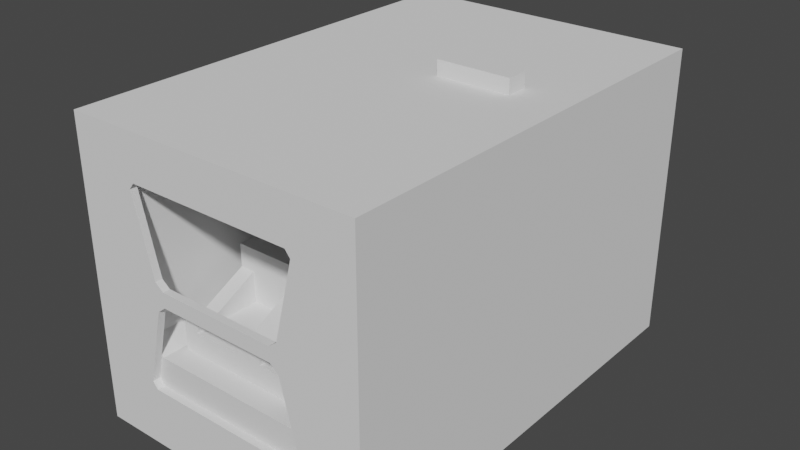 # Source: PrototypKabineV1.0.blend  (saved by Blender 3.5.10; exported with 4.5.12 LTS)
import bpy
from mathutils import Matrix  # noqa: F401  (used for matrix-valued properties, if any)

bpy.ops.wm.read_factory_settings(use_empty=True)
scene = bpy.context.scene
scene.name = 'Scene'

# ---- collections
col_collection = bpy.data.collections.new('Collection'); scene.collection.children.link(col_collection)
col_cutters = bpy.data.collections.new('Cutters'); scene.collection.children.link(col_cutters)
col_cutters.hide_render = True

# ---- node groups
ng_auto_smooth = bpy.data.node_groups.new('Auto Smooth', 'GeometryNodeTree')
_s = ng_auto_smooth.interface.new_socket(name='Geometry', in_out='OUTPUT', socket_type='NodeSocketGeometry')
_s = ng_auto_smooth.interface.new_socket(name='Geometry', in_out='INPUT', socket_type='NodeSocketGeometry')
_s = ng_auto_smooth.interface.new_socket(name='Angle', in_out='INPUT', socket_type='NodeSocketFloat')
_s.subtype = 'ANGLE'
_s.min_value = 0.0
_s.max_value = 3.142
ng_auto_smooth.is_modifier = True
_N = ng_auto_smooth.nodes; _L = ng_auto_smooth.links
n0 = _N.new('NodeGroupOutput'); n0.name = 'Group Output'; n0.location = (480, -100)
n1 = _N.new('NodeGroupInput'); n1.name = 'Group Input'; n1.location = (-420, -300)
n2 = _N.new('NodeGroupInput'); n2.name = 'Group Input.001'; n2.location = (-60, -100)
n3 = _N.new('GeometryNodeSetShadeSmooth'); n3.name = 'Set Shade Smooth'; n3.location = (120, -100)
n3.domain = 'EDGE'
n4 = _N.new('GeometryNodeSetShadeSmooth'); n4.name = 'Set Shade Smooth.001'; n4.location = (300, -100)
n5 = _N.new('GeometryNodeInputMeshEdgeAngle'); n5.name = 'Edge Angle'; n5.location = (-420, -220)
n6 = _N.new('GeometryNodeInputEdgeSmooth'); n6.name = 'Is Edge Smooth'; n6.location = (-60, -160)
n7 = _N.new('GeometryNodeInputShadeSmooth'); n7.name = 'Is Face Smooth'; n7.location = (-240, -340)
n8 = _N.new('FunctionNodeBooleanMath'); n8.name = 'Boolean Math'; n8.location = (-60, -220)
n9 = _N.new('FunctionNodeCompare'); n9.name = 'Compare'; n9.location = (-240, -180)
n9.operation = 'LESS_EQUAL'
_L.new(n5.outputs[0], n9.inputs[0])
_L.new(n4.outputs[0], n0.inputs[0])
_L.new(n1.outputs[1], n9.inputs[1])
_L.new(n9.outputs[0], n8.inputs[0])
_L.new(n7.outputs[0], n8.inputs[1])
_L.new(n2.outputs[0], n3.inputs[0])
_L.new(n6.outputs[0], n3.inputs[1])
_L.new(n3.outputs[0], n4.inputs[0])
_L.new(n8.outputs[0], n3.inputs[2])
n0.is_active_output = True

# ---- world
world_world = bpy.data.worlds.new('World'); scene.world = world_world
world_world.use_nodes = True; world_world.node_tree.nodes.clear()
_N = world_world.node_tree.nodes; _L = world_world.node_tree.links
n0 = _N.new('ShaderNodeOutputWorld'); n0.name = 'World Output'; n0.location = (300, 300)
n1 = _N.new('ShaderNodeBackground'); n1.name = 'Background'; n1.location = (10, 300)
n1.inputs[0].default_value = (0.05088, 0.05088, 0.05088, 1.0)
_L.new(n1.outputs[0], n0.inputs[0])
n0.is_active_output = True
world_world.color = (0.05088, 0.05088, 0.05088)
world_world.use_sun_shadow = False
world_world.sun_shadow_jitter_overblur = 0.0

# ---- meshes
me_cube_001 = bpy.data.meshes.new('Cube.001')
me_cube_001.from_pydata([(-2.0, -3.0, -2.0), (-2.0, -3.0, 2.0), (-2.0, 3.0, -2.0), (-2.0, 3.0, 2.0), (2.0, -3.0, -2.0), (2.0, -3.0, 2.0), (2.0, 3.0, -2.0), (2.0, 3.0, 2.0)], [], [(0, 1, 3, 2), (2, 3, 7, 6), (6, 7, 5, 4), (4, 5, 1, 0), (2, 6, 4, 0), (7, 3, 1, 5)])
_uv = me_cube_001.uv_layers.new(name='UVMap')
_uv.uv.foreach_set('vector', [0.375, 0.0, 0.625, 0.0, 0.625, 0.25, 0.375, 0.25, 0.375, 0.25, 0.625, 0.25, 0.625, 0.5, 0.375, 0.5, 0.375, 0.5, 0.625, 0.5, 0.625, 0.75, 0.375, 0.75, 0.375, 0.75, 0.625, 0.75, 0.625, 1.0, 0.375, 1.0, 0.125, 0.5, 0.375, 0.5, 0.375, 0.75, 0.125, 0.75, 0.625, 0.5, 0.875, 0.5, 0.875, 0.75, 0.625, 0.75])
me_cube_001.update()
me_cube = bpy.data.meshes.new('Cube')
me_cube.from_pydata([(-0.3, 0.3, -0.41), (0.3, 0.3, -0.41), (-0.5, -0.6, -0.7), (-0.5, 0.6, -0.7), (0.5, -0.6, -0.7), (0.5, 0.6, -0.7), (0.5, 0.6, 0.3), (0.5, 0.3, 0.3), (-0.5, 0.3, 0.3), (-0.5, 0.6, 0.3), (0.5, 0.3, 1.24e-05), (-0.5, 0.3, 1.243e-05), (0.5, -0.3, -0.3), (-0.5, -0.3, -0.3), (0.5, -0.6, -0.3), (-0.5, -0.6, -0.3), (0.3, 0.3, -1.852e-05), (0.3, -0.3, -0.3), (0.3, -0.6, -0.41), (-0.3, -0.6, -0.41), (-0.3, 0.3, -1.848e-05), (-0.3, -0.3, -0.3), (-0.3, -0.6, -0.3), (0.3, -0.6, -0.3)], [], [(0, 1, 16, 20), (1, 18, 23, 17, 16), (0, 19, 18, 1), (2, 15, 13, 11, 8, 9, 3), (3, 9, 6, 5), (5, 6, 7, 10, 12, 14, 4), (4, 14, 23, 18, 19, 22, 15, 2), (3, 5, 4, 2), (10, 11, 13, 21, 20, 16, 17, 12), (12, 17, 23, 14), (8, 7, 6, 9), (7, 8, 11, 10), (19, 0, 20, 21, 22), (22, 21, 13, 15)])
me_cube.polygons.foreach_set('use_smooth', [1, 1, 1, 0, 0, 0, 0, 0, 1, 1, 1, 1, 1, 1])
_uv = me_cube.uv_layers.new(name='UVMap')
_uv.uv.foreach_set('vector', [0.0, 0.0, 0.0, 0.0, 0.0, 0.0, 0.0, 0.0, 0.0, 0.0, 0.0, 0.0, 0.0, 0.0, 0.0, 0.0, 0.0, 0.0, 0.0, 0.0, 0.0, 0.0, 0.0, 0.0, 0.0, 0.0, 0.375, 0.0, 0.4464, 0.0, 0.4464, 0.0625, 0.5, 0.1875, 0.5536, 0.1875, 0.5536, 0.25, 0.375, 0.25, 0.375, 0.25, 0.5536, 0.25, 0.5536, 0.5, 0.375, 0.5, 0.375, 0.5, 0.5536, 0.5, 0.5536, 0.5625, 0.5, 0.5625, 0.4464, 0.6875, 0.4464, 0.75, 0.375, 0.75, 0.375, 0.75, 0.4464, 0.75, 0.4464, 0.8, 0.4268, 0.8, 0.4268, 0.95, 0.4464, 0.95, 0.4464, 1.0, 0.375, 1.0, 0.125, 0.5, 0.375, 0.5, 0.375, 0.75, 0.125, 0.75, 0.0, 0.0, 0.0, 0.0, 0.0, 0.0, 0.0, 0.0, 0.0, 0.0, 0.0, 0.0, 0.0, 0.0, 0.0, 0.0, 0.0, 0.0, 0.0, 0.0, 0.0, 0.0, 0.0, 0.0, 0.0, 0.0, 0.0, 0.0, 0.0, 0.0, 0.0, 0.0, 0.0, 0.0, 0.0, 0.0, 0.0, 0.0, 0.0, 0.0, 0.0, 0.0, 0.0, 0.0, 0.0, 0.0, 0.0, 0.0, 0.0, 0.0, 0.0, 0.0, 0.0, 0.0, 0.0, 0.0, 0.0, 0.0])
me_cube.update()
me_cube_004 = bpy.data.meshes.new('Cube.004')
me_cube_004.from_pydata([(-0.3, 0.3, -0.41), (0.3, 0.3, -0.41), (-0.5, -0.6, -0.7), (-0.5, 0.6, -0.7), (0.5, -0.6, -0.7), (0.5, 0.6, -0.7), (0.5, 0.6, 0.3), (0.5, 0.3, 0.3), (-0.5, 0.3, 0.3), (-0.5, 0.6, 0.3), (0.5, 0.3, 1.24e-05), (-0.5, 0.3, 1.243e-05), (0.5, -0.3, -0.3), (-0.5, -0.3, -0.3), (0.5, -0.6, -0.3), (-0.5, -0.6, -0.3), (0.3, 0.3, -1.852e-05), (0.3, -0.3, -0.3), (0.3, -0.6, -0.41), (-0.3, -0.6, -0.41), (-0.3, 0.3, -1.848e-05), (-0.3, -0.3, -0.3), (-0.3, -0.6, -0.3), (0.3, -0.6, -0.3)], [], [(0, 1, 16, 20), (1, 18, 23, 17, 16), (0, 19, 18, 1), (2, 15, 13, 11, 8, 9, 3), (3, 9, 6, 5), (5, 6, 7, 10, 12, 14, 4), (4, 14, 23, 18, 19, 22, 15, 2), (3, 5, 4, 2), (10, 11, 13, 21, 20, 16, 17, 12), (12, 17, 23, 14), (8, 7, 6, 9), (7, 8, 11, 10), (19, 0, 20, 21, 22), (22, 21, 13, 15)])
me_cube_004.polygons.foreach_set('use_smooth', [1, 1, 1, 0, 0, 0, 0, 0, 1, 1, 1, 1, 1, 1])
_uv = me_cube_004.uv_layers.new(name='UVMap')
_uv.uv.foreach_set('vector', [0.0, 0.0, 0.0, 0.0, 0.0, 0.0, 0.0, 0.0, 0.0, 0.0, 0.0, 0.0, 0.0, 0.0, 0.0, 0.0, 0.0, 0.0, 0.0, 0.0, 0.0, 0.0, 0.0, 0.0, 0.0, 0.0, 0.375, 0.0, 0.4464, 0.0, 0.4464, 0.0625, 0.5, 0.1875, 0.5536, 0.1875, 0.5536, 0.25, 0.375, 0.25, 0.375, 0.25, 0.5536, 0.25, 0.5536, 0.5, 0.375, 0.5, 0.375, 0.5, 0.5536, 0.5, 0.5536, 0.5625, 0.5, 0.5625, 0.4464, 0.6875, 0.4464, 0.75, 0.375, 0.75, 0.375, 0.75, 0.4464, 0.75, 0.4464, 0.8, 0.4268, 0.8, 0.4268, 0.95, 0.4464, 0.95, 0.4464, 1.0, 0.375, 1.0, 0.125, 0.5, 0.375, 0.5, 0.375, 0.75, 0.125, 0.75, 0.0, 0.0, 0.0, 0.0, 0.0, 0.0, 0.0, 0.0, 0.0, 0.0, 0.0, 0.0, 0.0, 0.0, 0.0, 0.0, 0.0, 0.0, 0.0, 0.0, 0.0, 0.0, 0.0, 0.0, 0.0, 0.0, 0.0, 0.0, 0.0, 0.0, 0.0, 0.0, 0.0, 0.0, 0.0, 0.0, 0.0, 0.0, 0.0, 0.0, 0.0, 0.0, 0.0, 0.0, 0.0, 0.0, 0.0, 0.0, 0.0, 0.0, 0.0, 0.0, 0.0, 0.0, 0.0, 0.0, 0.0, 0.0])
me_cube_004.update()
me_cube_006 = bpy.data.meshes.new('Cube.006')
me_cube_006.from_pydata([(-0.3, 0.3, -0.41), (0.3, 0.3, -0.41), (-0.5, -0.6, -0.7), (-0.5, 0.6, -0.7), (0.5, -0.6, -0.7), (0.5, 0.6, -0.7), (0.5, 0.6, 0.3), (0.5, 0.3, 0.3), (-0.5, 0.3, 0.3), (-0.5, 0.6, 0.3), (0.5, 0.3, 1.24e-05), (-0.5, 0.3, 1.243e-05), (0.5, -0.3, -0.3), (-0.5, -0.3, -0.3), (0.5, -0.6, -0.3), (-0.5, -0.6, -0.3), (0.3, 0.3, -1.852e-05), (0.3, -0.3, -0.3), (0.3, -0.6, -0.41), (-0.3, -0.6, -0.41), (-0.3, 0.3, -1.848e-05), (-0.3, -0.3, -0.3), (-0.3, -0.6, -0.3), (0.3, -0.6, -0.3)], [], [(0, 1, 16, 20), (1, 18, 23, 17, 16), (0, 19, 18, 1), (2, 15, 13, 11, 8, 9, 3), (3, 9, 6, 5), (5, 6, 7, 10, 12, 14, 4), (4, 14, 23, 18, 19, 22, 15, 2), (3, 5, 4, 2), (10, 11, 13, 21, 20, 16, 17, 12), (12, 17, 23, 14), (8, 7, 6, 9), (7, 8, 11, 10), (19, 0, 20, 21, 22), (22, 21, 13, 15)])
me_cube_006.polygons.foreach_set('use_smooth', [1, 1, 1, 0, 0, 0, 0, 0, 1, 1, 1, 1, 1, 1])
_uv = me_cube_006.uv_layers.new(name='UVMap')
_uv.uv.foreach_set('vector', [0.0, 0.0, 0.0, 0.0, 0.0, 0.0, 0.0, 0.0, 0.0, 0.0, 0.0, 0.0, 0.0, 0.0, 0.0, 0.0, 0.0, 0.0, 0.0, 0.0, 0.0, 0.0, 0.0, 0.0, 0.0, 0.0, 0.375, 0.0, 0.4464, 0.0, 0.4464, 0.0625, 0.5, 0.1875, 0.5536, 0.1875, 0.5536, 0.25, 0.375, 0.25, 0.375, 0.25, 0.5536, 0.25, 0.5536, 0.5, 0.375, 0.5, 0.375, 0.5, 0.5536, 0.5, 0.5536, 0.5625, 0.5, 0.5625, 0.4464, 0.6875, 0.4464, 0.75, 0.375, 0.75, 0.375, 0.75, 0.4464, 0.75, 0.4464, 0.8, 0.4268, 0.8, 0.4268, 0.95, 0.4464, 0.95, 0.4464, 1.0, 0.375, 1.0, 0.125, 0.5, 0.375, 0.5, 0.375, 0.75, 0.125, 0.75, 0.0, 0.0, 0.0, 0.0, 0.0, 0.0, 0.0, 0.0, 0.0, 0.0, 0.0, 0.0, 0.0, 0.0, 0.0, 0.0, 0.0, 0.0, 0.0, 0.0, 0.0, 0.0, 0.0, 0.0, 0.0, 0.0, 0.0, 0.0, 0.0, 0.0, 0.0, 0.0, 0.0, 0.0, 0.0, 0.0, 0.0, 0.0, 0.0, 0.0, 0.0, 0.0, 0.0, 0.0, 0.0, 0.0, 0.0, 0.0, 0.0, 0.0, 0.0, 0.0, 0.0, 0.0, 0.0, 0.0, 0.0, 0.0])
me_cube_006.update()
me_cube_008 = bpy.data.meshes.new('Cube.008')
me_cube_008.from_pydata([(-0.3, 0.3, -0.41), (0.3, 0.3, -0.41), (-0.5, -0.6, -0.7), (-0.5, 0.6, -0.7), (0.5, -0.6, -0.7), (0.5, 0.6, -0.7), (0.5, 0.6, 0.3), (0.5, 0.3, 0.3), (-0.5, 0.3, 0.3), (-0.5, 0.6, 0.3), (0.5, 0.3, 1.24e-05), (-0.5, 0.3, 1.243e-05), (0.5, -0.3, -0.3), (-0.5, -0.3, -0.3), (0.5, -0.6, -0.3), (-0.5, -0.6, -0.3), (0.3, 0.3, -1.852e-05), (0.3, -0.3, -0.3), (0.3, -0.6, -0.41), (-0.3, -0.6, -0.41), (-0.3, 0.3, -1.848e-05), (-0.3, -0.3, -0.3), (-0.3, -0.6, -0.3), (0.3, -0.6, -0.3)], [], [(0, 1, 16, 20), (1, 18, 23, 17, 16), (0, 19, 18, 1), (2, 15, 13, 11, 8, 9, 3), (3, 9, 6, 5), (5, 6, 7, 10, 12, 14, 4), (4, 14, 23, 18, 19, 22, 15, 2), (3, 5, 4, 2), (10, 11, 13, 21, 20, 16, 17, 12), (12, 17, 23, 14), (8, 7, 6, 9), (7, 8, 11, 10), (19, 0, 20, 21, 22), (22, 21, 13, 15)])
me_cube_008.polygons.foreach_set('use_smooth', [1, 1, 1, 0, 0, 0, 0, 0, 1, 1, 1, 1, 1, 1])
_uv = me_cube_008.uv_layers.new(name='UVMap')
_uv.uv.foreach_set('vector', [0.0, 0.0, 0.0, 0.0, 0.0, 0.0, 0.0, 0.0, 0.0, 0.0, 0.0, 0.0, 0.0, 0.0, 0.0, 0.0, 0.0, 0.0, 0.0, 0.0, 0.0, 0.0, 0.0, 0.0, 0.0, 0.0, 0.375, 0.0, 0.4464, 0.0, 0.4464, 0.0625, 0.5, 0.1875, 0.5536, 0.1875, 0.5536, 0.25, 0.375, 0.25, 0.375, 0.25, 0.5536, 0.25, 0.5536, 0.5, 0.375, 0.5, 0.375, 0.5, 0.5536, 0.5, 0.5536, 0.5625, 0.5, 0.5625, 0.4464, 0.6875, 0.4464, 0.75, 0.375, 0.75, 0.375, 0.75, 0.4464, 0.75, 0.4464, 0.8, 0.4268, 0.8, 0.4268, 0.95, 0.4464, 0.95, 0.4464, 1.0, 0.375, 1.0, 0.125, 0.5, 0.375, 0.5, 0.375, 0.75, 0.125, 0.75, 0.0, 0.0, 0.0, 0.0, 0.0, 0.0, 0.0, 0.0, 0.0, 0.0, 0.0, 0.0, 0.0, 0.0, 0.0, 0.0, 0.0, 0.0, 0.0, 0.0, 0.0, 0.0, 0.0, 0.0, 0.0, 0.0, 0.0, 0.0, 0.0, 0.0, 0.0, 0.0, 0.0, 0.0, 0.0, 0.0, 0.0, 0.0, 0.0, 0.0, 0.0, 0.0, 0.0, 0.0, 0.0, 0.0, 0.0, 0.0, 0.0, 0.0, 0.0, 0.0, 0.0, 0.0, 0.0, 0.0, 0.0, 0.0])
me_cube_008.update()
me_cutter = bpy.data.meshes.new('Cutter')
me_cutter.from_pydata([(-3.112, -0.8, 1.067), (-3.112, -0.6026, 1.265), (-0.1875, -0.8, 1.067), (-0.1456, -0.6026, 1.265), (0.2625, -1.0, 1.067), (0.3044, -0.8026, 1.265), (3.172, -0.8026, 1.265), (3.188, -1.0, 1.067), (2.963, 1.8, 1.067), (2.978, 1.603, 1.265), (-3.112, 1.603, 1.265), (-3.112, 1.8, 1.067), (-3.112, -0.6026, -1.265), (-3.112, -0.8, -1.067), (-0.1456, -0.6026, -1.265), (-0.1875, -0.8, -1.067), (0.3044, -0.8026, -1.265), (0.2625, -1.0, -1.067), (3.188, -1.0, -1.067), (3.172, -0.8026, -1.265), (2.978, 1.603, -1.265), (2.963, 1.8, -1.067), (-3.112, 1.8, -1.067), (-3.112, 1.603, -1.265)], [], [(10, 11, 22, 23, 12, 13, 0, 1), (12, 23, 20, 19, 16, 14), (6, 7, 18, 19, 20, 21, 8, 9), (1, 3, 5, 6, 9, 10), (2, 15, 17, 4), (8, 21, 22, 11), (4, 17, 18, 7), (0, 2, 3, 1), (2, 4, 5, 3), (4, 7, 6, 5), (8, 11, 10, 9), (12, 14, 15, 13), (14, 16, 17, 15), (16, 19, 18, 17), (20, 23, 22, 21), (0, 13, 15, 2)])
me_cutter.polygons.foreach_set('use_smooth', [True] * 16)
me_cutter.update()
me_cutter_001 = bpy.data.meshes.new('Cutter.001')
me_cutter_001.from_pydata([(-1.11, 0.6, 2.21e-07), (-1.178, 0.5126, 2.215e-07), (1.178, 0.5126, 2.221e-07), (1.11, 0.6, 2.21e-07), (0.8099, -0.6, 2.355e-07), (0.9219, -0.5126, 2.348e-07), (-0.9219, -0.5126, 2.279e-07), (-0.8099, -0.6, 2.288e-07), (-1.178, 0.5126, -0.1109), (-1.11, 0.6, -0.1109), (1.11, 0.6, -0.1109), (1.178, 0.5126, -0.1109), (0.9219, -0.5126, -0.1109), (0.8099, -0.6, -0.1109), (-0.8099, -0.6, -0.1109), (-0.9219, -0.5126, -0.1109)], [], [(6, 1, 8, 15), (2, 5, 12, 11), (4, 7, 14, 13), (8, 9, 10, 11, 12, 13, 14, 15), (0, 1, 6, 7, 4, 5, 2, 3), (0, 9, 8, 1), (14, 7, 6, 15), (4, 13, 12, 5), (10, 3, 2, 11), (0, 3, 10, 9)])
me_cutter_001.polygons.foreach_set('use_smooth', [True] * 10)
me_cutter_001.update()
me_cutter_002 = bpy.data.meshes.new('Cutter.002')
me_cutter_002.from_pydata([(-0.9, -0.6, -1.021e-07), (-0.3, -0.6, -8.723e-08), (0.3, -0.3, -1.17e-07), (0.3, 0.0, -7.233e-08), (0.9, 0.0, -8.723e-08), (0.9, 0.6, -1.021e-07), (-0.9, 0.6, -1.021e-07), (-0.9, -0.6, -1.015), (-0.3, -0.6, -1.015), (0.3, -0.3, -1.015), (0.3, 0.0, -1.015), (0.9, 0.0, -1.015), (0.9, 0.6, -1.015), (-0.9, 0.6, -1.015)], [], [(0, 1, 2, 3, 4, 5, 6), (7, 13, 12, 11, 10, 9, 8), (1, 8, 9, 2), (6, 13, 7, 0), (4, 11, 12, 5), (2, 9, 10, 3), (0, 7, 8, 1), (5, 12, 13, 6), (3, 10, 11, 4)])
me_cutter_002.polygons.foreach_set('use_smooth', [True] * 9)
me_cutter_002.update()
me_cutter_003 = bpy.data.meshes.new('Cutter.003')
me_cutter_003.from_pydata([(-0.3, -0.45, -0.718), (-0.3, -0.45, 3.981e-08), (-0.3, 0.45, -0.718), (-0.3, 0.45, 3.981e-08), (0.3, -0.45, -0.718), (0.3, -0.45, 3.981e-08), (0.3, 0.45, -0.718), (0.3, 0.45, 3.981e-08)], [], [(0, 1, 3, 2), (2, 3, 7, 6), (6, 7, 5, 4), (4, 5, 1, 0), (2, 6, 4, 0), (7, 3, 1, 5)])
me_cutter_003.polygons.foreach_set('use_smooth', [True] * 6)
me_cutter_003.update()
me_cutter_004 = bpy.data.meshes.new('Cutter.004')
me_cutter_004.from_pydata([(-1.11, 0.6, 2.21e-07), (-1.178, 0.5126, 2.215e-07), (1.178, 0.5126, 2.221e-07), (1.11, 0.6, 2.21e-07), (0.8099, -0.6, 2.355e-07), (0.9219, -0.5126, 2.348e-07), (-0.9219, -0.5126, 2.279e-07), (-0.8099, -0.6, 2.288e-07), (-1.178, 0.5126, -0.1109), (-1.11, 0.6, -0.1109), (1.11, 0.6, -0.1109), (1.178, 0.5126, -0.1109), (0.9219, -0.5126, -0.1109), (0.8099, -0.6, -0.1109), (-0.8099, -0.6, -0.1109), (-0.9219, -0.5126, -0.1109)], [], [(6, 1, 8, 15), (2, 5, 12, 11), (4, 7, 14, 13), (8, 9, 10, 11, 12, 13, 14, 15), (0, 1, 6, 7, 4, 5, 2, 3), (0, 9, 8, 1), (14, 7, 6, 15), (4, 13, 12, 5), (10, 3, 2, 11), (0, 3, 10, 9)])
me_cutter_004.polygons.foreach_set('use_smooth', [True] * 10)
me_cutter_004.update()

# ---- objects
ob_cube = bpy.data.objects.new('Cube', me_cube_001)
ob_cube_001 = bpy.data.objects.new('Cube.001', me_cube)
ob_cube_002 = bpy.data.objects.new('Cube.002', me_cube_004)
ob_cube_003 = bpy.data.objects.new('Cube.003', me_cube_006)
ob_cube_004 = bpy.data.objects.new('Cube.004', me_cube_008)
ob_cutter = bpy.data.objects.new('Cutter', me_cutter)
ob_cutter_001 = bpy.data.objects.new('Cutter.001', me_cutter_001)
ob_cutter_002 = bpy.data.objects.new('Cutter.002', me_cutter_002)
ob_cutter_003 = bpy.data.objects.new('Cutter.003', me_cutter_003)
ob_cutter_004 = bpy.data.objects.new('Cutter.004', me_cutter_004)

# ---- transforms, parenting, visibility, modifiers, constraints
ob_cube.location = (0.0, 0.0, 1.7)
_m = ob_cube.modifiers.new('Boolean', 'BOOLEAN')
_m.object = ob_cutter
_m.solver = 'FAST'
_m = ob_cube.modifiers.new('Boolean.001', 'BOOLEAN')
_m.object = ob_cutter_001
_m.solver = 'FAST'
_m = ob_cube.modifiers.new('BTool_Cutter.004', 'BOOLEAN')
_m.object = ob_cutter_004
_m = ob_cube.modifiers.new('Auto Smooth', 'NODES')
_m.node_group = ng_auto_smooth
_gi = [s.identifier for s in ng_auto_smooth.interface.items_tree if s.item_type == 'SOCKET' and s.in_out == 'INPUT']
_m[_gi[1]] = 0.5236  # Angle
ob_cube_001.location = (0.5, -2.0, 1.6)
_m = ob_cube_001.modifiers.new('Auto Smooth', 'NODES')
_m.node_group = ng_auto_smooth
_gi = [s.identifier for s in ng_auto_smooth.interface.items_tree if s.item_type == 'SOCKET' and s.in_out == 'INPUT']
_m[_gi[1]] = 0.5236  # Angle
ob_cube_002.location = (-0.5, -2.0, 1.6)
_m = ob_cube_002.modifiers.new('Auto Smooth', 'NODES')
_m.node_group = ng_auto_smooth
_gi = [s.identifier for s in ng_auto_smooth.interface.items_tree if s.item_type == 'SOCKET' and s.in_out == 'INPUT']
_m[_gi[1]] = 0.5236  # Angle
ob_cube_003.location = (-0.9, 1.2, 2.2)
_m = ob_cube_003.modifiers.new('Auto Smooth', 'NODES')
_m.node_group = ng_auto_smooth
_gi = [s.identifier for s in ng_auto_smooth.interface.items_tree if s.item_type == 'SOCKET' and s.in_out == 'INPUT']
_m[_gi[1]] = 0.5236  # Angle
ob_cube_004.location = (0.8, -4.47e-07, 3.6)
_m = ob_cube_004.modifiers.new('Auto Smooth', 'NODES')
_m.node_group = ng_auto_smooth
_gi = [s.identifier for s in ng_auto_smooth.interface.items_tree if s.item_type == 'SOCKET' and s.in_out == 'INPUT']
_m[_gi[1]] = 0.5236  # Angle
ob_cutter.parent = ob_cube
ob_cutter.matrix_parent_inverse = Matrix(((1.0, -0.0, 0.0, -0.0), (-0.0, 1.0, -0.0, 0.0), (0.0, -0.0, 1.0, -1.0), (-0.0, 0.0, -0.0, 1.0)))
ob_cutter.location = (-0.002525, 0.2083, 1.0)
ob_cutter.rotation_euler = (1.571, -0.0, 1.571)
ob_cutter.hide_render = True
ob_cutter.visible_camera = False
ob_cutter.visible_diffuse = False
ob_cutter.visible_glossy = False
ob_cutter.visible_transmission = False
ob_cutter.visible_volume_scatter = False
ob_cutter.display_type = 'WIRE'
_m = ob_cutter.modifiers.new('Auto Smooth', 'NODES')
_m.node_group = ng_auto_smooth
_gi = [s.identifier for s in ng_auto_smooth.interface.items_tree if s.item_type == 'SOCKET' and s.in_out == 'INPUT']
_m[_gi[1]] = 0.5236  # Angle
ob_cutter_001.parent = ob_cube
ob_cutter_001.matrix_parent_inverse = Matrix(((1.0, -0.0, 0.0, -0.0), (-0.0, 1.0, -0.0, 0.0), (0.0, -0.0, 1.0, -2.0), (-0.0, 0.0, -0.0, 1.0)))
ob_cutter_001.location = (9.263e-05, -2.899, 2.8)
ob_cutter_001.rotation_euler = (1.571, -2.01e-14, -3.142)
ob_cutter_001.hide_render = True
ob_cutter_001.visible_camera = False
ob_cutter_001.visible_diffuse = False
ob_cutter_001.visible_glossy = False
ob_cutter_001.visible_transmission = False
ob_cutter_001.visible_volume_scatter = False
ob_cutter_001.display_type = 'WIRE'
_m = ob_cutter_001.modifiers.new('Auto Smooth', 'NODES')
_m.node_group = ng_auto_smooth
_gi = [s.identifier for s in ng_auto_smooth.interface.items_tree if s.item_type == 'SOCKET' and s.in_out == 'INPUT']
_m[_gi[1]] = 0.5236  # Angle
ob_cutter_002.parent = ob_cube_001
ob_cutter_002.matrix_parent_inverse = Matrix(((1.0, -0.0, 0.0, -0.5), (-0.0, 1.0, -0.0, -4.7), (0.0, -0.0, 1.0, -0.7), (-0.0, 0.0, -0.0, 1.0)))
ob_cutter_002.location = (1.005, 4.7, 1.0)
ob_cutter_002.rotation_euler = (1.571, -0.0, 1.571)
ob_cutter_002.hide_render = True
ob_cutter_002.visible_camera = False
ob_cutter_002.visible_diffuse = False
ob_cutter_002.visible_glossy = False
ob_cutter_002.visible_transmission = False
ob_cutter_002.visible_volume_scatter = False
ob_cutter_002.display_type = 'WIRE'
_m = ob_cutter_002.modifiers.new('Auto Smooth', 'NODES')
_m.node_group = ng_auto_smooth
_gi = [s.identifier for s in ng_auto_smooth.interface.items_tree if s.item_type == 'SOCKET' and s.in_out == 'INPUT']
_m[_gi[1]] = 0.5236  # Angle
ob_cutter_003.parent = ob_cube_001
ob_cutter_003.matrix_parent_inverse = Matrix(((1.0, -0.0, 0.0, -0.5), (-0.0, 1.0, -0.0, -4.7), (0.0, -0.0, 1.0, -0.7), (-0.0, 0.0, -0.0, 1.0)))
ob_cutter_003.location = (0.5, 4.55, 1.008)
ob_cutter_003.rotation_euler = (1.987e-07, -0.0, 0.0)
ob_cutter_003.hide_render = True
ob_cutter_003.visible_camera = False
ob_cutter_003.visible_diffuse = False
ob_cutter_003.visible_glossy = False
ob_cutter_003.visible_transmission = False
ob_cutter_003.visible_volume_scatter = False
ob_cutter_003.display_type = 'WIRE'
_m = ob_cutter_003.modifiers.new('Auto Smooth', 'NODES')
_m.node_group = ng_auto_smooth
_gi = [s.identifier for s in ng_auto_smooth.interface.items_tree if s.item_type == 'SOCKET' and s.in_out == 'INPUT']
_m[_gi[1]] = 0.5236  # Angle
ob_cutter_004.parent = ob_cube
ob_cutter_004.matrix_parent_inverse = Matrix(((1.0, -0.0, 0.0, -0.0), (-0.0, 1.0, -0.0, 0.0), (0.0, -0.0, 1.0, -2.0), (-0.0, 0.0, -0.0, 1.0)))
ob_cutter_004.location = (9.263e-05, -2.899, 1.4)
ob_cutter_004.rotation_euler = (-1.571, 1.51e-07, -1.51e-07)
ob_cutter_004.hide_render = True
ob_cutter_004.visible_camera = False
ob_cutter_004.visible_diffuse = False
ob_cutter_004.visible_glossy = False
ob_cutter_004.visible_transmission = False
ob_cutter_004.visible_volume_scatter = False
ob_cutter_004.display_type = 'BOUNDS'
_m = ob_cutter_004.modifiers.new('Auto Smooth', 'NODES')
_m.node_group = ng_auto_smooth
_gi = [s.identifier for s in ng_auto_smooth.interface.items_tree if s.item_type == 'SOCKET' and s.in_out == 'INPUT']
_m[_gi[1]] = 0.5236  # Angle

# ---- collection membership
col_collection.objects.link(ob_cube)
col_collection.objects.link(ob_cube_001)
col_collection.objects.link(ob_cube_002)
col_collection.objects.link(ob_cube_003)
col_collection.objects.link(ob_cube_004)
col_cutters.objects.link(ob_cutter)
col_cutters.objects.link(ob_cutter_001)
col_cutters.objects.link(ob_cutter_002)
col_cutters.objects.link(ob_cutter_003)
col_cutters.objects.link(ob_cutter_004)

# ---- scene / render settings (as saved in the file)
scene.frame_start = 1; scene.frame_end = 250; scene.frame_set(1)
scene.render.engine = 'BLENDER_EEVEE_NEXT'
scene.cycles.sampling_pattern = 'TABULATED_SOBOL'
scene.view_settings.view_transform = 'Filmic'
bpy.context.view_layer.update()

# ---- added for rendering (the .blend has no active camera and no usable light): camera, sun
cam_auto = bpy.data.cameras.new('AutoCamera')
cam_auto.lens = 50.0
cam_auto.sensor_width = 36.0
cam_auto.clip_end = 1000.0
ob_auto_camera = bpy.data.objects.new('AutoCamera', cam_auto)
scene.collection.objects.link(ob_auto_camera)
ob_auto_camera.location = (7.72106, -9.26527, 7.97685)
ob_auto_camera.rotation_euler = (1.09748, -7.21219e-08, 0.694738)
scene.camera = ob_auto_camera
light_auto_sun = bpy.data.lights.new('AutoSun', 'SUN')
light_auto_sun.energy = 3.0
light_auto_sun.angle = 0.0523599
ob_auto_sun = bpy.data.objects.new('AutoSun', light_auto_sun)
scene.collection.objects.link(ob_auto_sun)
ob_auto_sun.rotation_euler = (0.872665, 0.174533, 0.523599)
bpy.context.view_layer.update()
